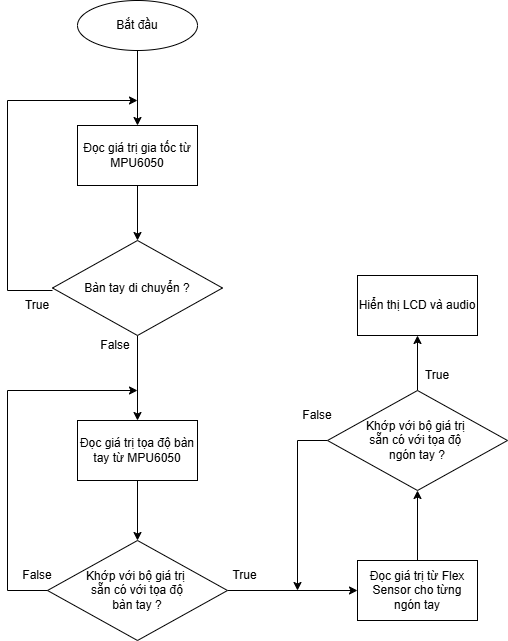

The diagram above was exported from draw.io. Its source (the exported page's mxGraphModel, read from the mxfile embedded in the PNG):
<mxGraphModel dx="1167" dy="580" grid="1" gridSize="10" guides="1" tooltips="1" connect="1" arrows="1" fold="1" page="1" pageScale="1" pageWidth="850" pageHeight="1100" math="0" shadow="0">
  <root>
    <mxCell id="0" />
    <mxCell id="1" parent="0" />
    <mxCell id="bg8WYzDJup1Y_1Ub-MC5-27" value="" style="edgeStyle=orthogonalEdgeStyle;rounded=0;orthogonalLoop=1;jettySize=auto;html=1;" edge="1" parent="1" source="bg8WYzDJup1Y_1Ub-MC5-25" target="bg8WYzDJup1Y_1Ub-MC5-26">
      <mxGeometry relative="1" as="geometry" />
    </mxCell>
    <mxCell id="bg8WYzDJup1Y_1Ub-MC5-25" value="Bắt đầu" style="ellipse;whiteSpace=wrap;html=1;" vertex="1" parent="1">
      <mxGeometry x="240" y="40" width="120" height="50" as="geometry" />
    </mxCell>
    <mxCell id="bg8WYzDJup1Y_1Ub-MC5-29" value="" style="edgeStyle=orthogonalEdgeStyle;rounded=0;orthogonalLoop=1;jettySize=auto;html=1;" edge="1" parent="1" source="bg8WYzDJup1Y_1Ub-MC5-26" target="bg8WYzDJup1Y_1Ub-MC5-28">
      <mxGeometry relative="1" as="geometry" />
    </mxCell>
    <mxCell id="bg8WYzDJup1Y_1Ub-MC5-26" value="Đọc giá trị gia tốc từ MPU6050" style="whiteSpace=wrap;html=1;" vertex="1" parent="1">
      <mxGeometry x="240" y="165" width="120" height="60" as="geometry" />
    </mxCell>
    <mxCell id="bg8WYzDJup1Y_1Ub-MC5-62" value="" style="edgeStyle=orthogonalEdgeStyle;rounded=0;orthogonalLoop=1;jettySize=auto;html=1;" edge="1" parent="1" source="bg8WYzDJup1Y_1Ub-MC5-28" target="bg8WYzDJup1Y_1Ub-MC5-61">
      <mxGeometry relative="1" as="geometry" />
    </mxCell>
    <mxCell id="bg8WYzDJup1Y_1Ub-MC5-28" value="Bàn tay di chuyển&amp;nbsp;&lt;span style=&quot;background-color: initial;&quot;&gt;?&lt;/span&gt;" style="rhombus;whiteSpace=wrap;html=1;" vertex="1" parent="1">
      <mxGeometry x="215" y="280" width="170" height="95" as="geometry" />
    </mxCell>
    <mxCell id="bg8WYzDJup1Y_1Ub-MC5-32" value="True" style="text;strokeColor=none;align=center;fillColor=none;html=1;verticalAlign=middle;whiteSpace=wrap;rounded=0;" vertex="1" parent="1">
      <mxGeometry x="170" y="330" width="60" height="30" as="geometry" />
    </mxCell>
    <mxCell id="bg8WYzDJup1Y_1Ub-MC5-33" value="False" style="text;strokeColor=none;align=center;fillColor=none;html=1;verticalAlign=middle;whiteSpace=wrap;rounded=0;" vertex="1" parent="1">
      <mxGeometry x="247.5" y="370" width="60" height="30" as="geometry" />
    </mxCell>
    <mxCell id="bg8WYzDJup1Y_1Ub-MC5-72" value="" style="edgeStyle=orthogonalEdgeStyle;rounded=0;orthogonalLoop=1;jettySize=auto;html=1;" edge="1" parent="1" source="bg8WYzDJup1Y_1Ub-MC5-40" target="bg8WYzDJup1Y_1Ub-MC5-42">
      <mxGeometry relative="1" as="geometry" />
    </mxCell>
    <mxCell id="bg8WYzDJup1Y_1Ub-MC5-77" value="" style="edgeStyle=orthogonalEdgeStyle;rounded=0;orthogonalLoop=1;jettySize=auto;html=1;" edge="1" parent="1" source="bg8WYzDJup1Y_1Ub-MC5-40">
      <mxGeometry relative="1" as="geometry">
        <mxPoint x="460" y="630" as="targetPoint" />
        <Array as="points">
          <mxPoint x="460" y="480" />
        </Array>
      </mxGeometry>
    </mxCell>
    <mxCell id="bg8WYzDJup1Y_1Ub-MC5-40" value="Khớp với bộ giá trị&amp;nbsp;&lt;div&gt;&lt;span style=&quot;background-color: initial;&quot;&gt;sẵn có với tọa độ&amp;nbsp;&lt;/span&gt;&lt;/div&gt;&lt;div&gt;&lt;span style=&quot;background-color: initial;&quot;&gt;ngón tay ?&lt;/span&gt;&lt;/div&gt;" style="rhombus;whiteSpace=wrap;html=1;" vertex="1" parent="1">
      <mxGeometry x="490" y="430" width="180" height="100" as="geometry" />
    </mxCell>
    <mxCell id="bg8WYzDJup1Y_1Ub-MC5-42" value="Hiển thị LCD và audio" style="whiteSpace=wrap;html=1;" vertex="1" parent="1">
      <mxGeometry x="520" y="315" width="120" height="60" as="geometry" />
    </mxCell>
    <mxCell id="bg8WYzDJup1Y_1Ub-MC5-50" value="" style="edgeStyle=orthogonalEdgeStyle;rounded=0;orthogonalLoop=1;jettySize=auto;html=1;exitX=1;exitY=0.5;exitDx=0;exitDy=0;" edge="1" parent="1">
      <mxGeometry relative="1" as="geometry">
        <mxPoint x="220" y="630" as="sourcePoint" />
        <mxPoint x="300" y="430" as="targetPoint" />
        <Array as="points">
          <mxPoint x="170" y="630" />
          <mxPoint x="170" y="430" />
        </Array>
      </mxGeometry>
    </mxCell>
    <mxCell id="bg8WYzDJup1Y_1Ub-MC5-66" value="" style="edgeStyle=orthogonalEdgeStyle;rounded=0;orthogonalLoop=1;jettySize=auto;html=1;" edge="1" parent="1" source="bg8WYzDJup1Y_1Ub-MC5-46" target="bg8WYzDJup1Y_1Ub-MC5-65">
      <mxGeometry relative="1" as="geometry" />
    </mxCell>
    <mxCell id="bg8WYzDJup1Y_1Ub-MC5-46" value="Khớp với bộ giá trị&amp;nbsp;&lt;div&gt;&lt;span style=&quot;background-color: initial;&quot;&gt;sẵn có với tọa độ&lt;/span&gt;&lt;/div&gt;&lt;div&gt;&lt;span style=&quot;background-color: initial;&quot;&gt;bàn tay ?&lt;/span&gt;&lt;/div&gt;" style="rhombus;whiteSpace=wrap;html=1;" vertex="1" parent="1">
      <mxGeometry x="210" y="580" width="180" height="100" as="geometry" />
    </mxCell>
    <mxCell id="bg8WYzDJup1Y_1Ub-MC5-51" value="True" style="text;strokeColor=none;align=center;fillColor=none;html=1;verticalAlign=middle;whiteSpace=wrap;rounded=0;" vertex="1" parent="1">
      <mxGeometry x="380" y="605" width="55" height="20" as="geometry" />
    </mxCell>
    <mxCell id="bg8WYzDJup1Y_1Ub-MC5-52" value="False" style="text;strokeColor=none;align=center;fillColor=none;html=1;verticalAlign=middle;whiteSpace=wrap;rounded=0;" vertex="1" parent="1">
      <mxGeometry x="170" y="600" width="60" height="30" as="geometry" />
    </mxCell>
    <mxCell id="bg8WYzDJup1Y_1Ub-MC5-60" value="" style="edgeStyle=orthogonalEdgeStyle;rounded=0;orthogonalLoop=1;jettySize=auto;html=1;exitX=0.5;exitY=1;exitDx=0;exitDy=0;" edge="1" parent="1" source="bg8WYzDJup1Y_1Ub-MC5-61" target="bg8WYzDJup1Y_1Ub-MC5-46">
      <mxGeometry relative="1" as="geometry">
        <mxPoint x="300" y="620.0000000000001" as="sourcePoint" />
      </mxGeometry>
    </mxCell>
    <mxCell id="bg8WYzDJup1Y_1Ub-MC5-61" value="Đọc giá trị tọa độ bàn tay từ MPU6050" style="whiteSpace=wrap;html=1;" vertex="1" parent="1">
      <mxGeometry x="240" y="460" width="120" height="60" as="geometry" />
    </mxCell>
    <mxCell id="bg8WYzDJup1Y_1Ub-MC5-83" value="" style="edgeStyle=orthogonalEdgeStyle;rounded=0;orthogonalLoop=1;jettySize=auto;html=1;" edge="1" parent="1" source="bg8WYzDJup1Y_1Ub-MC5-65">
      <mxGeometry relative="1" as="geometry">
        <mxPoint x="580" y="530.0000000000001" as="targetPoint" />
      </mxGeometry>
    </mxCell>
    <mxCell id="bg8WYzDJup1Y_1Ub-MC5-65" value="Đọc giá trị từ Flex Sensor cho từng ngón tay" style="whiteSpace=wrap;html=1;" vertex="1" parent="1">
      <mxGeometry x="520" y="600" width="120" height="60" as="geometry" />
    </mxCell>
    <mxCell id="bg8WYzDJup1Y_1Ub-MC5-73" value="True" style="text;strokeColor=none;align=center;fillColor=none;html=1;verticalAlign=middle;whiteSpace=wrap;rounded=0;" vertex="1" parent="1">
      <mxGeometry x="570" y="400" width="60" height="30" as="geometry" />
    </mxCell>
    <mxCell id="bg8WYzDJup1Y_1Ub-MC5-74" value="False" style="text;strokeColor=none;align=center;fillColor=none;html=1;verticalAlign=middle;whiteSpace=wrap;rounded=0;" vertex="1" parent="1">
      <mxGeometry x="450" y="440" width="60" height="30" as="geometry" />
    </mxCell>
    <mxCell id="bg8WYzDJup1Y_1Ub-MC5-75" value="" style="edgeStyle=orthogonalEdgeStyle;rounded=0;orthogonalLoop=1;jettySize=auto;html=1;exitX=1;exitY=0.5;exitDx=0;exitDy=0;" edge="1" parent="1">
      <mxGeometry relative="1" as="geometry">
        <mxPoint x="215" y="330" as="sourcePoint" />
        <mxPoint x="300" y="140" as="targetPoint" />
        <Array as="points">
          <mxPoint x="170" y="330" />
          <mxPoint x="170" y="140" />
        </Array>
      </mxGeometry>
    </mxCell>
  </root>
</mxGraphModel>